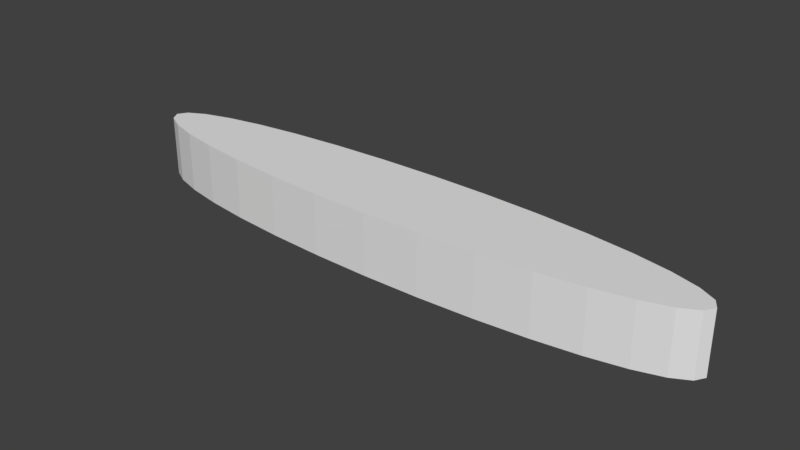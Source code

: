# Source: Paddles.blend  (saved by Blender 2.78.0; exported with 4.5.12 LTS)
import bpy
from mathutils import Matrix  # noqa: F401  (used for matrix-valued properties, if any)

bpy.ops.wm.read_factory_settings(use_empty=True)
scene = bpy.context.scene
scene.name = 'Scene'

# ---- collections
col_collection_1 = bpy.data.collections.new('Collection 1'); scene.collection.children.link(col_collection_1)

# ---- world
world_world = bpy.data.worlds.new('World'); scene.world = world_world
world_world.color = (0.05088, 0.05088, 0.05088)
world_world.use_sun_shadow = False
world_world.sun_shadow_jitter_overblur = 0.0
world_world.cycles.sampling_method = 'MANUAL'

# ---- meshes
me_cylinder = bpy.data.meshes.new('Cylinder')
me_cylinder.from_pydata([(0.0, 1.0, -1.0), (0.0, 1.0, 1.0), (0.1951, 0.9808, -1.0), (0.1951, 0.9808, 1.0), (0.3827, 0.9239, -1.0), (0.3827, 0.9239, 1.0), (0.5556, 0.8315, -1.0), (0.5556, 0.8315, 1.0), (0.7071, 0.7071, -1.0), (0.7071, 0.7071, 1.0), (0.8315, 0.5556, -1.0), (0.8315, 0.5556, 1.0), (0.9239, 0.3827, -1.0), (0.9239, 0.3827, 1.0), (0.9808, 0.1951, -1.0), (0.9808, 0.1951, 1.0), (1.0, 7.55e-08, -1.0), (1.0, 7.55e-08, 1.0), (0.9808, -0.1951, -1.0), (0.9808, -0.1951, 1.0), (0.9239, -0.3827, -1.0), (0.9239, -0.3827, 1.0), (0.8315, -0.5556, -1.0), (0.8315, -0.5556, 1.0), (0.7071, -0.7071, -1.0), (0.7071, -0.7071, 1.0), (0.5556, -0.8315, -1.0), (0.5556, -0.8315, 1.0), (0.3827, -0.9239, -1.0), (0.3827, -0.9239, 1.0), (0.1951, -0.9808, -1.0), (0.1951, -0.9808, 1.0), (-3.258e-07, -1.0, -1.0), (-3.258e-07, -1.0, 1.0), (-0.1951, -0.9808, -1.0), (-0.1951, -0.9808, 1.0), (-0.3827, -0.9239, -1.0), (-0.3827, -0.9239, 1.0), (-0.5556, -0.8315, -1.0), (-0.5556, -0.8315, 1.0), (-0.7071, -0.7071, -1.0), (-0.7071, -0.7071, 1.0), (-0.8315, -0.5556, -1.0), (-0.8315, -0.5556, 1.0), (-0.9239, -0.3827, -1.0), (-0.9239, -0.3827, 1.0), (-0.9808, -0.1951, -1.0), (-0.9808, -0.1951, 1.0), (-1.0, 9.656e-07, -1.0), (-1.0, 9.656e-07, 1.0), (-0.9808, 0.1951, -1.0), (-0.9808, 0.1951, 1.0), (-0.9239, 0.3827, -1.0), (-0.9239, 0.3827, 1.0), (-0.8315, 0.5556, -1.0), (-0.8315, 0.5556, 1.0), (-0.7071, 0.7071, -1.0), (-0.7071, 0.7071, 1.0), (-0.5556, 0.8315, -1.0), (-0.5556, 0.8315, 1.0), (-0.3827, 0.9239, -1.0), (-0.3827, 0.9239, 1.0), (-0.1951, 0.9808, -1.0), (-0.1951, 0.9808, 1.0)], [], [(0, 1, 3, 2), (2, 3, 5, 4), (4, 5, 7, 6), (6, 7, 9, 8), (8, 9, 11, 10), (10, 11, 13, 12), (12, 13, 15, 14), (14, 15, 17, 16), (16, 17, 19, 18), (18, 19, 21, 20), (20, 21, 23, 22), (22, 23, 25, 24), (24, 25, 27, 26), (26, 27, 29, 28), (28, 29, 31, 30), (30, 31, 33, 32), (32, 33, 35, 34), (34, 35, 37, 36), (36, 37, 39, 38), (38, 39, 41, 40), (40, 41, 43, 42), (42, 43, 45, 44), (44, 45, 47, 46), (46, 47, 49, 48), (48, 49, 51, 50), (50, 51, 53, 52), (52, 53, 55, 54), (54, 55, 57, 56), (56, 57, 59, 58), (58, 59, 61, 60), (3, 1, 63, 61, 59, 57, 55, 53, 51, 49, 47, 45, 43, 41, 39, 37, 35, 33, 31, 29, 27, 25, 23, 21, 19, 17, 15, 13, 11, 9, 7, 5), (60, 61, 63, 62), (62, 63, 1, 0), (0, 2, 4, 6, 8, 10, 12, 14, 16, 18, 20, 22, 24, 26, 28, 30, 32, 34, 36, 38, 40, 42, 44, 46, 48, 50, 52, 54, 56, 58, 60, 62)])
me_cylinder.use_remesh_preserve_volume = False
me_cylinder.use_remesh_preserve_attributes = False
me_cylinder.use_mirror_vertex_groups = False
me_cylinder.update()

# ---- objects
ob_cylinder = bpy.data.objects.new('Cylinder', me_cylinder)

# ---- transforms, parenting, visibility, modifiers, constraints
ob_cylinder.location = (0.0, 0.0, 0.0)
ob_cylinder.scale = (1.134, 0.1846, 0.1162)
ob_cylinder.lineart.crease_threshold = 0.0

# ---- collection membership
col_collection_1.objects.link(ob_cylinder)

# ---- scene / render settings (as saved in the file)
scene.frame_start = 1; scene.frame_end = 250; scene.frame_set(1)
scene.render.engine = 'BLENDER_EEVEE_NEXT'
scene.render.resolution_percentage = 50
scene.render.dither_intensity = 0.0
scene.cycles.use_denoising = False
scene.cycles.samples = 128
scene.cycles.sampling_pattern = 'TABULATED_SOBOL'
scene.cycles.light_sampling_threshold = 0.0
scene.cycles.use_adaptive_sampling = False
scene.cycles.use_light_tree = False
scene.cycles.blur_glossy = 0.0
scene.cycles.sample_clamp_indirect = 0.0
scene.view_settings.view_transform = 'Standard'
bpy.context.view_layer.update()

# ---- added for rendering (the .blend has no active camera and no usable light): camera, sun
cam_auto = bpy.data.cameras.new('AutoCamera')
cam_auto.lens = 50.0
cam_auto.sensor_width = 36.0
cam_auto.clip_end = 1000.0
ob_auto_camera = bpy.data.objects.new('AutoCamera', cam_auto)
scene.collection.objects.link(ob_auto_camera)
ob_auto_camera.location = (2.13721, -2.56465, 1.70977)
ob_auto_camera.rotation_euler = (1.09748, -7.21219e-08, 0.694738)
scene.camera = ob_auto_camera
light_auto_sun = bpy.data.lights.new('AutoSun', 'SUN')
light_auto_sun.energy = 3.0
light_auto_sun.angle = 0.0523599
ob_auto_sun = bpy.data.objects.new('AutoSun', light_auto_sun)
scene.collection.objects.link(ob_auto_sun)
ob_auto_sun.rotation_euler = (0.872665, 0.174533, 0.523599)
bpy.context.view_layer.update()
